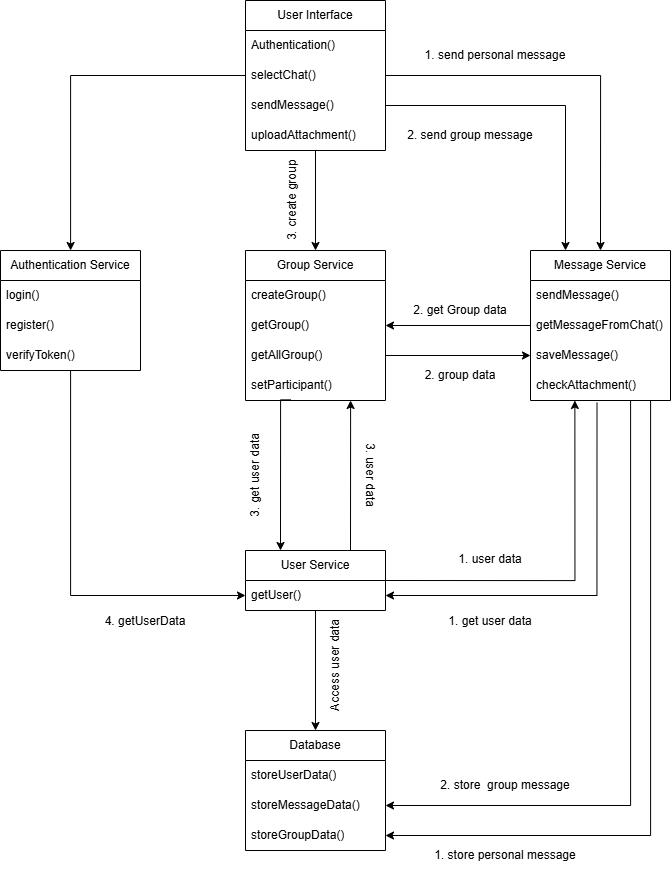

The diagram above was exported from draw.io. Its source (the exported page's mxGraphModel, read from the mxfile embedded in the PNG):
<mxGraphModel dx="1585" dy="867" grid="1" gridSize="10" guides="1" tooltips="1" connect="1" arrows="1" fold="1" page="1" pageScale="1" pageWidth="850" pageHeight="1100" math="0" shadow="0">
  <root>
    <mxCell id="0" />
    <mxCell id="1" parent="0" />
    <mxCell id="FUnAWzrv8FVIpG_YTA7D-36" edge="1" parent="1" source="FUnAWzrv8FVIpG_YTA7D-1" style="edgeStyle=orthogonalEdgeStyle;rounded=0;orthogonalLoop=1;jettySize=auto;html=1;" target="FUnAWzrv8FVIpG_YTA7D-7">
      <mxGeometry relative="1" as="geometry" />
    </mxCell>
    <mxCell id="FUnAWzrv8FVIpG_YTA7D-53" edge="1" parent="1" source="FUnAWzrv8FVIpG_YTA7D-1" style="edgeStyle=orthogonalEdgeStyle;rounded=0;orthogonalLoop=1;jettySize=auto;html=1;" target="FUnAWzrv8FVIpG_YTA7D-28">
      <mxGeometry relative="1" as="geometry" />
    </mxCell>
    <mxCell id="FUnAWzrv8FVIpG_YTA7D-58" edge="1" parent="1" source="FUnAWzrv8FVIpG_YTA7D-1" style="edgeStyle=orthogonalEdgeStyle;rounded=0;orthogonalLoop=1;jettySize=auto;html=1;entryX=0.5;entryY=0;entryDx=0;entryDy=0;" target="FUnAWzrv8FVIpG_YTA7D-13">
      <mxGeometry relative="1" as="geometry" />
    </mxCell>
    <mxCell id="FUnAWzrv8FVIpG_YTA7D-1" parent="1" style="swimlane;fontStyle=0;childLayout=stackLayout;horizontal=1;startSize=30;horizontalStack=0;resizeParent=1;resizeParentMax=0;resizeLast=0;collapsible=1;marginBottom=0;whiteSpace=wrap;html=1;" value="User Interface" vertex="1">
      <mxGeometry height="150" width="140" x="355" y="50" as="geometry" />
    </mxCell>
    <mxCell id="FUnAWzrv8FVIpG_YTA7D-2" parent="FUnAWzrv8FVIpG_YTA7D-1" style="text;strokeColor=none;fillColor=none;align=left;verticalAlign=middle;spacingLeft=4;spacingRight=4;overflow=hidden;points=[[0,0.5],[1,0.5]];portConstraint=eastwest;rotatable=0;whiteSpace=wrap;html=1;" value="Authentication()" vertex="1">
      <mxGeometry height="30" width="140" y="30" as="geometry" />
    </mxCell>
    <mxCell id="FUnAWzrv8FVIpG_YTA7D-4" parent="FUnAWzrv8FVIpG_YTA7D-1" style="text;strokeColor=none;fillColor=none;align=left;verticalAlign=middle;spacingLeft=4;spacingRight=4;overflow=hidden;points=[[0,0.5],[1,0.5]];portConstraint=eastwest;rotatable=0;whiteSpace=wrap;html=1;" value="selectChat()" vertex="1">
      <mxGeometry height="30" width="140" y="60" as="geometry" />
    </mxCell>
    <mxCell id="FUnAWzrv8FVIpG_YTA7D-5" parent="FUnAWzrv8FVIpG_YTA7D-1" style="text;strokeColor=none;fillColor=none;align=left;verticalAlign=middle;spacingLeft=4;spacingRight=4;overflow=hidden;points=[[0,0.5],[1,0.5]];portConstraint=eastwest;rotatable=0;whiteSpace=wrap;html=1;" value="sendMessage()" vertex="1">
      <mxGeometry height="30" width="140" y="90" as="geometry" />
    </mxCell>
    <mxCell id="FUnAWzrv8FVIpG_YTA7D-6" parent="FUnAWzrv8FVIpG_YTA7D-1" style="text;strokeColor=none;fillColor=none;align=left;verticalAlign=middle;spacingLeft=4;spacingRight=4;overflow=hidden;points=[[0,0.5],[1,0.5]];portConstraint=eastwest;rotatable=0;whiteSpace=wrap;html=1;" value="uploadAttachment()" vertex="1">
      <mxGeometry height="30" width="140" y="120" as="geometry" />
    </mxCell>
    <mxCell id="FUnAWzrv8FVIpG_YTA7D-45" edge="1" parent="1" source="FUnAWzrv8FVIpG_YTA7D-7" style="edgeStyle=orthogonalEdgeStyle;rounded=0;orthogonalLoop=1;jettySize=auto;html=1;entryX=0;entryY=0.5;entryDx=0;entryDy=0;" target="FUnAWzrv8FVIpG_YTA7D-33">
      <mxGeometry relative="1" as="geometry" />
    </mxCell>
    <mxCell id="FUnAWzrv8FVIpG_YTA7D-7" parent="1" style="swimlane;fontStyle=0;childLayout=stackLayout;horizontal=1;startSize=30;horizontalStack=0;resizeParent=1;resizeParentMax=0;resizeLast=0;collapsible=1;marginBottom=0;whiteSpace=wrap;html=1;" value="Authentication Service" vertex="1">
      <mxGeometry height="120" width="140" x="110" y="300" as="geometry" />
    </mxCell>
    <mxCell id="FUnAWzrv8FVIpG_YTA7D-8" parent="FUnAWzrv8FVIpG_YTA7D-7" style="text;strokeColor=none;fillColor=none;align=left;verticalAlign=middle;spacingLeft=4;spacingRight=4;overflow=hidden;points=[[0,0.5],[1,0.5]];portConstraint=eastwest;rotatable=0;whiteSpace=wrap;html=1;" value="login()" vertex="1">
      <mxGeometry height="30" width="140" y="30" as="geometry" />
    </mxCell>
    <mxCell id="FUnAWzrv8FVIpG_YTA7D-9" parent="FUnAWzrv8FVIpG_YTA7D-7" style="text;strokeColor=none;fillColor=none;align=left;verticalAlign=middle;spacingLeft=4;spacingRight=4;overflow=hidden;points=[[0,0.5],[1,0.5]];portConstraint=eastwest;rotatable=0;whiteSpace=wrap;html=1;" value="register()" vertex="1">
      <mxGeometry height="30" width="140" y="60" as="geometry" />
    </mxCell>
    <mxCell id="FUnAWzrv8FVIpG_YTA7D-12" parent="FUnAWzrv8FVIpG_YTA7D-7" style="text;strokeColor=none;fillColor=none;align=left;verticalAlign=middle;spacingLeft=4;spacingRight=4;overflow=hidden;points=[[0,0.5],[1,0.5]];portConstraint=eastwest;rotatable=0;whiteSpace=wrap;html=1;" value="verifyToken()" vertex="1">
      <mxGeometry height="30" width="140" y="90" as="geometry" />
    </mxCell>
    <mxCell id="FUnAWzrv8FVIpG_YTA7D-47" edge="1" parent="1" source="FUnAWzrv8FVIpG_YTA7D-39" style="edgeStyle=orthogonalEdgeStyle;rounded=0;orthogonalLoop=1;jettySize=auto;html=1;entryX=1;entryY=0.5;entryDx=0;entryDy=0;exitX=0.475;exitY=1.074;exitDx=0;exitDy=0;exitPerimeter=0;" target="FUnAWzrv8FVIpG_YTA7D-33">
      <mxGeometry relative="1" as="geometry">
        <Array as="points">
          <mxPoint x="707" y="645" />
        </Array>
      </mxGeometry>
    </mxCell>
    <mxCell id="FUnAWzrv8FVIpG_YTA7D-56" edge="1" parent="1" source="FUnAWzrv8FVIpG_YTA7D-13" style="edgeStyle=orthogonalEdgeStyle;rounded=0;orthogonalLoop=1;jettySize=auto;html=1;" target="FUnAWzrv8FVIpG_YTA7D-30">
      <mxGeometry relative="1" as="geometry" />
    </mxCell>
    <mxCell id="FUnAWzrv8FVIpG_YTA7D-71" edge="1" parent="1" source="FUnAWzrv8FVIpG_YTA7D-13" style="edgeStyle=orthogonalEdgeStyle;rounded=0;orthogonalLoop=1;jettySize=auto;html=1;entryX=1;entryY=0.5;entryDx=0;entryDy=0;" target="FUnAWzrv8FVIpG_YTA7D-42">
      <mxGeometry relative="1" as="geometry">
        <Array as="points">
          <mxPoint x="740" y="855" />
        </Array>
      </mxGeometry>
    </mxCell>
    <mxCell id="FUnAWzrv8FVIpG_YTA7D-75" edge="1" parent="1" source="FUnAWzrv8FVIpG_YTA7D-13" style="edgeStyle=orthogonalEdgeStyle;rounded=0;orthogonalLoop=1;jettySize=auto;html=1;entryX=1;entryY=0.5;entryDx=0;entryDy=0;" target="FUnAWzrv8FVIpG_YTA7D-43">
      <mxGeometry relative="1" as="geometry">
        <Array as="points">
          <mxPoint x="760" y="885" />
        </Array>
      </mxGeometry>
    </mxCell>
    <mxCell id="FUnAWzrv8FVIpG_YTA7D-13" parent="1" style="swimlane;fontStyle=0;childLayout=stackLayout;horizontal=1;startSize=30;horizontalStack=0;resizeParent=1;resizeParentMax=0;resizeLast=0;collapsible=1;marginBottom=0;whiteSpace=wrap;html=1;" value="Message Service" vertex="1">
      <mxGeometry height="150" width="140" x="640" y="300" as="geometry" />
    </mxCell>
    <mxCell id="FUnAWzrv8FVIpG_YTA7D-14" parent="FUnAWzrv8FVIpG_YTA7D-13" style="text;strokeColor=none;fillColor=none;align=left;verticalAlign=middle;spacingLeft=4;spacingRight=4;overflow=hidden;points=[[0,0.5],[1,0.5]];portConstraint=eastwest;rotatable=0;whiteSpace=wrap;html=1;" value="sendMessage()" vertex="1">
      <mxGeometry height="30" width="140" y="30" as="geometry" />
    </mxCell>
    <mxCell id="FUnAWzrv8FVIpG_YTA7D-19" parent="FUnAWzrv8FVIpG_YTA7D-13" style="text;strokeColor=none;fillColor=none;align=left;verticalAlign=middle;spacingLeft=4;spacingRight=4;overflow=hidden;points=[[0,0.5],[1,0.5]];portConstraint=eastwest;rotatable=0;whiteSpace=wrap;html=1;" value="getMessageFromChat()" vertex="1">
      <mxGeometry height="30" width="140" y="60" as="geometry" />
    </mxCell>
    <mxCell id="FUnAWzrv8FVIpG_YTA7D-23" parent="FUnAWzrv8FVIpG_YTA7D-13" style="text;strokeColor=none;fillColor=none;align=left;verticalAlign=middle;spacingLeft=4;spacingRight=4;overflow=hidden;points=[[0,0.5],[1,0.5]];portConstraint=eastwest;rotatable=0;whiteSpace=wrap;html=1;" value="saveMessage()" vertex="1">
      <mxGeometry height="30" width="140" y="90" as="geometry" />
    </mxCell>
    <mxCell id="FUnAWzrv8FVIpG_YTA7D-39" parent="FUnAWzrv8FVIpG_YTA7D-13" style="text;strokeColor=none;fillColor=none;align=left;verticalAlign=middle;spacingLeft=4;spacingRight=4;overflow=hidden;points=[[0,0.5],[1,0.5]];portConstraint=eastwest;rotatable=0;whiteSpace=wrap;html=1;" value="checkAttachment()" vertex="1">
      <mxGeometry height="30" width="140" y="120" as="geometry" />
    </mxCell>
    <mxCell id="FUnAWzrv8FVIpG_YTA7D-60" edge="1" parent="1" source="FUnAWzrv8FVIpG_YTA7D-59" style="edgeStyle=orthogonalEdgeStyle;rounded=0;orthogonalLoop=1;jettySize=auto;html=1;exitX=0.323;exitY=0.978;exitDx=0;exitDy=0;exitPerimeter=0;entryX=0.25;entryY=0;entryDx=0;entryDy=0;" target="FUnAWzrv8FVIpG_YTA7D-32" value="">
      <mxGeometry relative="1" as="geometry">
        <Array as="points">
          <mxPoint x="390" y="449" />
        </Array>
        <mxPoint x="410" y="590" as="targetPoint" />
      </mxGeometry>
    </mxCell>
    <mxCell id="FUnAWzrv8FVIpG_YTA7D-28" parent="1" style="swimlane;fontStyle=0;childLayout=stackLayout;horizontal=1;startSize=30;horizontalStack=0;resizeParent=1;resizeParentMax=0;resizeLast=0;collapsible=1;marginBottom=0;whiteSpace=wrap;html=1;" value="Group Service" vertex="1">
      <mxGeometry height="150" width="140" x="355" y="300" as="geometry" />
    </mxCell>
    <mxCell id="FUnAWzrv8FVIpG_YTA7D-29" parent="FUnAWzrv8FVIpG_YTA7D-28" style="text;strokeColor=none;fillColor=none;align=left;verticalAlign=middle;spacingLeft=4;spacingRight=4;overflow=hidden;points=[[0,0.5],[1,0.5]];portConstraint=eastwest;rotatable=0;whiteSpace=wrap;html=1;" value="createGroup()" vertex="1">
      <mxGeometry height="30" width="140" y="30" as="geometry" />
    </mxCell>
    <mxCell id="FUnAWzrv8FVIpG_YTA7D-30" parent="FUnAWzrv8FVIpG_YTA7D-28" style="text;strokeColor=none;fillColor=none;align=left;verticalAlign=middle;spacingLeft=4;spacingRight=4;overflow=hidden;points=[[0,0.5],[1,0.5]];portConstraint=eastwest;rotatable=0;whiteSpace=wrap;html=1;" value="getGroup()" vertex="1">
      <mxGeometry height="30" width="140" y="60" as="geometry" />
    </mxCell>
    <mxCell id="FUnAWzrv8FVIpG_YTA7D-31" parent="FUnAWzrv8FVIpG_YTA7D-28" style="text;strokeColor=none;fillColor=none;align=left;verticalAlign=middle;spacingLeft=4;spacingRight=4;overflow=hidden;points=[[0,0.5],[1,0.5]];portConstraint=eastwest;rotatable=0;whiteSpace=wrap;html=1;" value="getAllGroup()" vertex="1">
      <mxGeometry height="30" width="140" y="90" as="geometry" />
    </mxCell>
    <mxCell id="FUnAWzrv8FVIpG_YTA7D-59" parent="FUnAWzrv8FVIpG_YTA7D-28" style="text;strokeColor=none;fillColor=none;align=left;verticalAlign=middle;spacingLeft=4;spacingRight=4;overflow=hidden;points=[[0,0.5],[1,0.5]];portConstraint=eastwest;rotatable=0;whiteSpace=wrap;html=1;" value="setParticipant()" vertex="1">
      <mxGeometry height="30" width="140" y="120" as="geometry" />
    </mxCell>
    <mxCell id="FUnAWzrv8FVIpG_YTA7D-48" edge="1" parent="1" source="FUnAWzrv8FVIpG_YTA7D-32" style="edgeStyle=orthogonalEdgeStyle;rounded=0;orthogonalLoop=1;jettySize=auto;html=1;entryX=0.5;entryY=0;entryDx=0;entryDy=0;" target="FUnAWzrv8FVIpG_YTA7D-40">
      <mxGeometry relative="1" as="geometry" />
    </mxCell>
    <mxCell id="FUnAWzrv8FVIpG_YTA7D-79" edge="1" parent="1" source="FUnAWzrv8FVIpG_YTA7D-32" style="edgeStyle=orthogonalEdgeStyle;rounded=0;orthogonalLoop=1;jettySize=auto;html=1;exitX=0.75;exitY=0;exitDx=0;exitDy=0;" target="FUnAWzrv8FVIpG_YTA7D-59">
      <mxGeometry relative="1" as="geometry">
        <Array as="points">
          <mxPoint x="460" y="480" />
          <mxPoint x="460" y="480" />
        </Array>
      </mxGeometry>
    </mxCell>
    <mxCell id="FUnAWzrv8FVIpG_YTA7D-32" parent="1" style="swimlane;fontStyle=0;childLayout=stackLayout;horizontal=1;startSize=30;horizontalStack=0;resizeParent=1;resizeParentMax=0;resizeLast=0;collapsible=1;marginBottom=0;whiteSpace=wrap;html=1;" value="User Service" vertex="1">
      <mxGeometry height="60" width="140" x="355" y="600" as="geometry" />
    </mxCell>
    <mxCell id="FUnAWzrv8FVIpG_YTA7D-33" parent="FUnAWzrv8FVIpG_YTA7D-32" style="text;strokeColor=none;fillColor=none;align=left;verticalAlign=middle;spacingLeft=4;spacingRight=4;overflow=hidden;points=[[0,0.5],[1,0.5]];portConstraint=eastwest;rotatable=0;whiteSpace=wrap;html=1;" value="getUser()" vertex="1">
      <mxGeometry height="30" width="140" y="30" as="geometry" />
    </mxCell>
    <mxCell id="FUnAWzrv8FVIpG_YTA7D-40" parent="1" style="swimlane;fontStyle=0;childLayout=stackLayout;horizontal=1;startSize=30;horizontalStack=0;resizeParent=1;resizeParentMax=0;resizeLast=0;collapsible=1;marginBottom=0;whiteSpace=wrap;html=1;" value="Database" vertex="1">
      <mxGeometry height="120" width="140" x="355" y="780" as="geometry" />
    </mxCell>
    <mxCell id="FUnAWzrv8FVIpG_YTA7D-41" parent="FUnAWzrv8FVIpG_YTA7D-40" style="text;strokeColor=none;fillColor=none;align=left;verticalAlign=middle;spacingLeft=4;spacingRight=4;overflow=hidden;points=[[0,0.5],[1,0.5]];portConstraint=eastwest;rotatable=0;whiteSpace=wrap;html=1;" value="storeUserData()" vertex="1">
      <mxGeometry height="30" width="140" y="30" as="geometry" />
    </mxCell>
    <mxCell id="FUnAWzrv8FVIpG_YTA7D-42" parent="FUnAWzrv8FVIpG_YTA7D-40" style="text;strokeColor=none;fillColor=none;align=left;verticalAlign=middle;spacingLeft=4;spacingRight=4;overflow=hidden;points=[[0,0.5],[1,0.5]];portConstraint=eastwest;rotatable=0;whiteSpace=wrap;html=1;" value="storeMessageData()" vertex="1">
      <mxGeometry height="30" width="140" y="60" as="geometry" />
    </mxCell>
    <mxCell id="FUnAWzrv8FVIpG_YTA7D-43" parent="FUnAWzrv8FVIpG_YTA7D-40" style="text;strokeColor=none;fillColor=none;align=left;verticalAlign=middle;spacingLeft=4;spacingRight=4;overflow=hidden;points=[[0,0.5],[1,0.5]];portConstraint=eastwest;rotatable=0;whiteSpace=wrap;html=1;" value="storeGroupData()" vertex="1">
      <mxGeometry height="30" width="140" y="90" as="geometry" />
    </mxCell>
    <mxCell id="FUnAWzrv8FVIpG_YTA7D-46" parent="1" style="text;html=1;whiteSpace=wrap;strokeColor=none;fillColor=none;align=center;verticalAlign=middle;rounded=0;" value="4. getUserData" vertex="1">
      <mxGeometry height="30" width="110" x="200" y="656" as="geometry" />
    </mxCell>
    <mxCell id="FUnAWzrv8FVIpG_YTA7D-51" parent="1" style="text;html=1;whiteSpace=wrap;strokeColor=none;fillColor=none;align=center;verticalAlign=middle;rounded=0;rotation=-90;" value="Access user data" vertex="1">
      <mxGeometry height="30" width="110" x="390" y="700" as="geometry" />
    </mxCell>
    <mxCell id="FUnAWzrv8FVIpG_YTA7D-52" parent="1" style="text;html=1;whiteSpace=wrap;strokeColor=none;fillColor=none;align=center;verticalAlign=middle;rounded=0;rotation=0;" value="1. get user data" vertex="1">
      <mxGeometry height="30" width="120" x="540" y="656" as="geometry" />
    </mxCell>
    <mxCell id="FUnAWzrv8FVIpG_YTA7D-54" parent="1" style="text;html=1;whiteSpace=wrap;strokeColor=none;fillColor=none;align=center;verticalAlign=middle;rounded=0;rotation=0;" value="1. send personal message" vertex="1">
      <mxGeometry height="30" width="160" x="525" y="90" as="geometry" />
    </mxCell>
    <mxCell id="FUnAWzrv8FVIpG_YTA7D-57" parent="1" style="text;html=1;whiteSpace=wrap;strokeColor=none;fillColor=none;align=center;verticalAlign=middle;rounded=0;rotation=0;" value="2. get Group data" vertex="1">
      <mxGeometry height="30" width="140" x="500" y="345" as="geometry" />
    </mxCell>
    <mxCell id="FUnAWzrv8FVIpG_YTA7D-67" edge="1" parent="1" source="FUnAWzrv8FVIpG_YTA7D-5" style="edgeStyle=orthogonalEdgeStyle;rounded=0;orthogonalLoop=1;jettySize=auto;html=1;exitX=1;exitY=0.5;exitDx=0;exitDy=0;entryX=0.25;entryY=0;entryDx=0;entryDy=0;" target="FUnAWzrv8FVIpG_YTA7D-13">
      <mxGeometry relative="1" as="geometry" />
    </mxCell>
    <mxCell id="FUnAWzrv8FVIpG_YTA7D-68" parent="1" style="text;html=1;whiteSpace=wrap;strokeColor=none;fillColor=none;align=center;verticalAlign=middle;rounded=0;rotation=0;" value="2. send group message" vertex="1">
      <mxGeometry height="30" width="160" x="500" y="170" as="geometry" />
    </mxCell>
    <mxCell id="FUnAWzrv8FVIpG_YTA7D-69" edge="1" parent="1" source="FUnAWzrv8FVIpG_YTA7D-31" style="edgeStyle=orthogonalEdgeStyle;rounded=0;orthogonalLoop=1;jettySize=auto;html=1;exitX=1;exitY=0.5;exitDx=0;exitDy=0;" target="FUnAWzrv8FVIpG_YTA7D-23">
      <mxGeometry relative="1" as="geometry" />
    </mxCell>
    <mxCell id="FUnAWzrv8FVIpG_YTA7D-70" parent="1" style="text;html=1;whiteSpace=wrap;strokeColor=none;fillColor=none;align=center;verticalAlign=middle;rounded=0;rotation=0;" value="2. group data" vertex="1">
      <mxGeometry height="30" width="140" x="500" y="410" as="geometry" />
    </mxCell>
    <mxCell id="FUnAWzrv8FVIpG_YTA7D-72" parent="1" style="text;html=1;whiteSpace=wrap;strokeColor=none;fillColor=none;align=center;verticalAlign=middle;rounded=0;rotation=0;" value="2. store&amp;nbsp; group message" vertex="1">
      <mxGeometry height="30" width="140" x="545" y="820" as="geometry" />
    </mxCell>
    <mxCell id="FUnAWzrv8FVIpG_YTA7D-73" edge="1" parent="1" source="FUnAWzrv8FVIpG_YTA7D-32" style="edgeStyle=orthogonalEdgeStyle;rounded=0;orthogonalLoop=1;jettySize=auto;html=1;entryX=0.317;entryY=1;entryDx=0;entryDy=0;entryPerimeter=0;exitX=1;exitY=0.5;exitDx=0;exitDy=0;" target="FUnAWzrv8FVIpG_YTA7D-39">
      <mxGeometry relative="1" as="geometry" />
    </mxCell>
    <mxCell id="FUnAWzrv8FVIpG_YTA7D-74" parent="1" style="text;html=1;whiteSpace=wrap;strokeColor=none;fillColor=none;align=center;verticalAlign=middle;rounded=0;rotation=0;" value="1. user data" vertex="1">
      <mxGeometry height="30" width="120" x="540" y="594" as="geometry" />
    </mxCell>
    <mxCell id="FUnAWzrv8FVIpG_YTA7D-76" parent="1" style="text;html=1;whiteSpace=wrap;strokeColor=none;fillColor=none;align=center;verticalAlign=middle;rounded=0;rotation=0;" value="1. store personal message" vertex="1">
      <mxGeometry height="30" width="166" x="532" y="890" as="geometry" />
    </mxCell>
    <mxCell id="FUnAWzrv8FVIpG_YTA7D-77" parent="1" style="text;html=1;whiteSpace=wrap;strokeColor=none;fillColor=none;align=center;verticalAlign=middle;rounded=0;rotation=-90;" value="3. create group" vertex="1">
      <mxGeometry height="30" width="160" x="322" y="235" as="geometry" />
    </mxCell>
    <mxCell id="FUnAWzrv8FVIpG_YTA7D-78" parent="1" style="text;html=1;whiteSpace=wrap;strokeColor=none;fillColor=none;align=center;verticalAlign=middle;rounded=0;rotation=-90;" value="3. get user data" vertex="1">
      <mxGeometry height="30" width="130" x="300" y="510" as="geometry" />
    </mxCell>
    <mxCell id="FUnAWzrv8FVIpG_YTA7D-80" parent="1" style="text;html=1;whiteSpace=wrap;strokeColor=none;fillColor=none;align=center;verticalAlign=middle;rounded=0;rotation=90;" value="3. user data" vertex="1">
      <mxGeometry height="30" width="130" x="415" y="510" as="geometry" />
    </mxCell>
  </root>
</mxGraphModel>